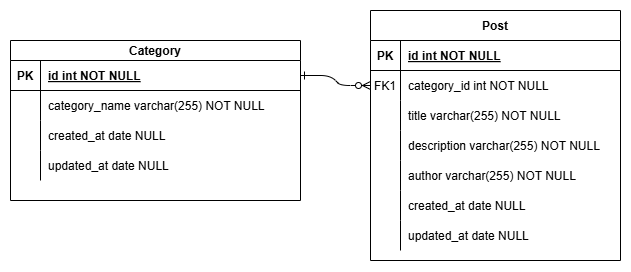

The diagram above was exported from draw.io. Its source (the exported page's mxGraphModel, read from the mxfile embedded in the PNG):
<mxGraphModel dx="689" dy="432" grid="1" gridSize="10" guides="1" tooltips="1" connect="1" arrows="1" fold="1" page="1" pageScale="1" pageWidth="850" pageHeight="1100" math="0" shadow="0" extFonts="Permanent Marker^https://fonts.googleapis.com/css?family=Permanent+Marker">
  <root>
    <mxCell id="0" />
    <mxCell id="1" parent="0" />
    <mxCell id="C-vyLk0tnHw3VtMMgP7b-1" value="" style="edgeStyle=entityRelationEdgeStyle;endArrow=ERzeroToMany;startArrow=ERone;endFill=1;startFill=0;" parent="1" source="C-vyLk0tnHw3VtMMgP7b-24" target="C-vyLk0tnHw3VtMMgP7b-6" edge="1">
      <mxGeometry width="100" height="100" relative="1" as="geometry">
        <mxPoint x="340" y="720" as="sourcePoint" />
        <mxPoint x="440" y="620" as="targetPoint" />
      </mxGeometry>
    </mxCell>
    <mxCell id="C-vyLk0tnHw3VtMMgP7b-23" value="Category" style="shape=table;startSize=20;container=1;collapsible=1;childLayout=tableLayout;fixedRows=1;rowLines=0;fontStyle=1;align=center;resizeLast=1;" parent="1" vertex="1">
      <mxGeometry x="80" y="120" width="290" height="160" as="geometry" />
    </mxCell>
    <mxCell id="C-vyLk0tnHw3VtMMgP7b-24" value="" style="shape=partialRectangle;collapsible=0;dropTarget=0;pointerEvents=0;fillColor=none;points=[[0,0.5],[1,0.5]];portConstraint=eastwest;top=0;left=0;right=0;bottom=1;" parent="C-vyLk0tnHw3VtMMgP7b-23" vertex="1">
      <mxGeometry y="20" width="290" height="30" as="geometry" />
    </mxCell>
    <mxCell id="C-vyLk0tnHw3VtMMgP7b-25" value="PK" style="shape=partialRectangle;overflow=hidden;connectable=0;fillColor=none;top=0;left=0;bottom=0;right=0;fontStyle=1;" parent="C-vyLk0tnHw3VtMMgP7b-24" vertex="1">
      <mxGeometry width="30" height="30" as="geometry">
        <mxRectangle width="30" height="30" as="alternateBounds" />
      </mxGeometry>
    </mxCell>
    <mxCell id="C-vyLk0tnHw3VtMMgP7b-26" value="id int NOT NULL " style="shape=partialRectangle;overflow=hidden;connectable=0;fillColor=none;top=0;left=0;bottom=0;right=0;align=left;spacingLeft=6;fontStyle=5;" parent="C-vyLk0tnHw3VtMMgP7b-24" vertex="1">
      <mxGeometry x="30" width="260" height="30" as="geometry">
        <mxRectangle width="260" height="30" as="alternateBounds" />
      </mxGeometry>
    </mxCell>
    <mxCell id="C-vyLk0tnHw3VtMMgP7b-27" value="" style="shape=partialRectangle;collapsible=0;dropTarget=0;pointerEvents=0;fillColor=none;points=[[0,0.5],[1,0.5]];portConstraint=eastwest;top=0;left=0;right=0;bottom=0;" parent="C-vyLk0tnHw3VtMMgP7b-23" vertex="1">
      <mxGeometry y="50" width="290" height="30" as="geometry" />
    </mxCell>
    <mxCell id="C-vyLk0tnHw3VtMMgP7b-28" value="" style="shape=partialRectangle;overflow=hidden;connectable=0;fillColor=none;top=0;left=0;bottom=0;right=0;" parent="C-vyLk0tnHw3VtMMgP7b-27" vertex="1">
      <mxGeometry width="30" height="30" as="geometry">
        <mxRectangle width="30" height="30" as="alternateBounds" />
      </mxGeometry>
    </mxCell>
    <mxCell id="C-vyLk0tnHw3VtMMgP7b-29" value="category_name varchar(255) NOT NULL" style="shape=partialRectangle;overflow=hidden;connectable=0;fillColor=none;top=0;left=0;bottom=0;right=0;align=left;spacingLeft=6;" parent="C-vyLk0tnHw3VtMMgP7b-27" vertex="1">
      <mxGeometry x="30" width="260" height="30" as="geometry">
        <mxRectangle width="260" height="30" as="alternateBounds" />
      </mxGeometry>
    </mxCell>
    <mxCell id="UIfQQHzHXiOPHWlRKD3C-18" value="" style="shape=partialRectangle;collapsible=0;dropTarget=0;pointerEvents=0;fillColor=none;points=[[0,0.5],[1,0.5]];portConstraint=eastwest;top=0;left=0;right=0;bottom=0;" vertex="1" parent="C-vyLk0tnHw3VtMMgP7b-23">
      <mxGeometry y="80" width="290" height="30" as="geometry" />
    </mxCell>
    <mxCell id="UIfQQHzHXiOPHWlRKD3C-19" value="" style="shape=partialRectangle;overflow=hidden;connectable=0;fillColor=none;top=0;left=0;bottom=0;right=0;" vertex="1" parent="UIfQQHzHXiOPHWlRKD3C-18">
      <mxGeometry width="30" height="30" as="geometry">
        <mxRectangle width="30" height="30" as="alternateBounds" />
      </mxGeometry>
    </mxCell>
    <mxCell id="UIfQQHzHXiOPHWlRKD3C-20" value="created_at date NULL" style="shape=partialRectangle;overflow=hidden;connectable=0;fillColor=none;top=0;left=0;bottom=0;right=0;align=left;spacingLeft=6;" vertex="1" parent="UIfQQHzHXiOPHWlRKD3C-18">
      <mxGeometry x="30" width="260" height="30" as="geometry">
        <mxRectangle width="260" height="30" as="alternateBounds" />
      </mxGeometry>
    </mxCell>
    <mxCell id="UIfQQHzHXiOPHWlRKD3C-21" value="" style="shape=partialRectangle;collapsible=0;dropTarget=0;pointerEvents=0;fillColor=none;points=[[0,0.5],[1,0.5]];portConstraint=eastwest;top=0;left=0;right=0;bottom=0;" vertex="1" parent="C-vyLk0tnHw3VtMMgP7b-23">
      <mxGeometry y="110" width="290" height="30" as="geometry" />
    </mxCell>
    <mxCell id="UIfQQHzHXiOPHWlRKD3C-22" value="" style="shape=partialRectangle;overflow=hidden;connectable=0;fillColor=none;top=0;left=0;bottom=0;right=0;" vertex="1" parent="UIfQQHzHXiOPHWlRKD3C-21">
      <mxGeometry width="30" height="30" as="geometry">
        <mxRectangle width="30" height="30" as="alternateBounds" />
      </mxGeometry>
    </mxCell>
    <mxCell id="UIfQQHzHXiOPHWlRKD3C-23" value="updated_at date NULL" style="shape=partialRectangle;overflow=hidden;connectable=0;fillColor=none;top=0;left=0;bottom=0;right=0;align=left;spacingLeft=6;" vertex="1" parent="UIfQQHzHXiOPHWlRKD3C-21">
      <mxGeometry x="30" width="260" height="30" as="geometry">
        <mxRectangle width="260" height="30" as="alternateBounds" />
      </mxGeometry>
    </mxCell>
    <mxCell id="C-vyLk0tnHw3VtMMgP7b-2" value="Post" style="shape=table;startSize=30;container=1;collapsible=1;childLayout=tableLayout;fixedRows=1;rowLines=0;fontStyle=1;align=center;resizeLast=1;" parent="1" vertex="1">
      <mxGeometry x="440" y="90" width="250" height="250" as="geometry">
        <mxRectangle x="450" y="130" width="60" height="30" as="alternateBounds" />
      </mxGeometry>
    </mxCell>
    <mxCell id="C-vyLk0tnHw3VtMMgP7b-3" value="" style="shape=partialRectangle;collapsible=0;dropTarget=0;pointerEvents=0;fillColor=none;points=[[0,0.5],[1,0.5]];portConstraint=eastwest;top=0;left=0;right=0;bottom=1;" parent="C-vyLk0tnHw3VtMMgP7b-2" vertex="1">
      <mxGeometry y="30" width="250" height="30" as="geometry" />
    </mxCell>
    <mxCell id="C-vyLk0tnHw3VtMMgP7b-4" value="PK" style="shape=partialRectangle;overflow=hidden;connectable=0;fillColor=none;top=0;left=0;bottom=0;right=0;fontStyle=1;" parent="C-vyLk0tnHw3VtMMgP7b-3" vertex="1">
      <mxGeometry width="30" height="30" as="geometry">
        <mxRectangle width="30" height="30" as="alternateBounds" />
      </mxGeometry>
    </mxCell>
    <mxCell id="C-vyLk0tnHw3VtMMgP7b-5" value="id int NOT NULL " style="shape=partialRectangle;overflow=hidden;connectable=0;fillColor=none;top=0;left=0;bottom=0;right=0;align=left;spacingLeft=6;fontStyle=5;" parent="C-vyLk0tnHw3VtMMgP7b-3" vertex="1">
      <mxGeometry x="30" width="220" height="30" as="geometry">
        <mxRectangle width="220" height="30" as="alternateBounds" />
      </mxGeometry>
    </mxCell>
    <mxCell id="C-vyLk0tnHw3VtMMgP7b-6" value="" style="shape=partialRectangle;collapsible=0;dropTarget=0;pointerEvents=0;fillColor=none;points=[[0,0.5],[1,0.5]];portConstraint=eastwest;top=0;left=0;right=0;bottom=0;" parent="C-vyLk0tnHw3VtMMgP7b-2" vertex="1">
      <mxGeometry y="60" width="250" height="30" as="geometry" />
    </mxCell>
    <mxCell id="C-vyLk0tnHw3VtMMgP7b-7" value="FK1" style="shape=partialRectangle;overflow=hidden;connectable=0;fillColor=none;top=0;left=0;bottom=0;right=0;" parent="C-vyLk0tnHw3VtMMgP7b-6" vertex="1">
      <mxGeometry width="30" height="30" as="geometry">
        <mxRectangle width="30" height="30" as="alternateBounds" />
      </mxGeometry>
    </mxCell>
    <mxCell id="C-vyLk0tnHw3VtMMgP7b-8" value="category_id int NOT NULL" style="shape=partialRectangle;overflow=hidden;connectable=0;fillColor=none;top=0;left=0;bottom=0;right=0;align=left;spacingLeft=6;" parent="C-vyLk0tnHw3VtMMgP7b-6" vertex="1">
      <mxGeometry x="30" width="220" height="30" as="geometry">
        <mxRectangle width="220" height="30" as="alternateBounds" />
      </mxGeometry>
    </mxCell>
    <mxCell id="C-vyLk0tnHw3VtMMgP7b-9" value="" style="shape=partialRectangle;collapsible=0;dropTarget=0;pointerEvents=0;fillColor=none;points=[[0,0.5],[1,0.5]];portConstraint=eastwest;top=0;left=0;right=0;bottom=0;" parent="C-vyLk0tnHw3VtMMgP7b-2" vertex="1">
      <mxGeometry y="90" width="250" height="30" as="geometry" />
    </mxCell>
    <mxCell id="C-vyLk0tnHw3VtMMgP7b-10" value="" style="shape=partialRectangle;overflow=hidden;connectable=0;fillColor=none;top=0;left=0;bottom=0;right=0;" parent="C-vyLk0tnHw3VtMMgP7b-9" vertex="1">
      <mxGeometry width="30" height="30" as="geometry">
        <mxRectangle width="30" height="30" as="alternateBounds" />
      </mxGeometry>
    </mxCell>
    <mxCell id="C-vyLk0tnHw3VtMMgP7b-11" value="title varchar(255) NOT NULL" style="shape=partialRectangle;overflow=hidden;connectable=0;fillColor=none;top=0;left=0;bottom=0;right=0;align=left;spacingLeft=6;" parent="C-vyLk0tnHw3VtMMgP7b-9" vertex="1">
      <mxGeometry x="30" width="220" height="30" as="geometry">
        <mxRectangle width="220" height="30" as="alternateBounds" />
      </mxGeometry>
    </mxCell>
    <mxCell id="UIfQQHzHXiOPHWlRKD3C-12" value="" style="shape=partialRectangle;collapsible=0;dropTarget=0;pointerEvents=0;fillColor=none;points=[[0,0.5],[1,0.5]];portConstraint=eastwest;top=0;left=0;right=0;bottom=0;" vertex="1" parent="C-vyLk0tnHw3VtMMgP7b-2">
      <mxGeometry y="120" width="250" height="30" as="geometry" />
    </mxCell>
    <mxCell id="UIfQQHzHXiOPHWlRKD3C-13" value="" style="shape=partialRectangle;overflow=hidden;connectable=0;fillColor=none;top=0;left=0;bottom=0;right=0;" vertex="1" parent="UIfQQHzHXiOPHWlRKD3C-12">
      <mxGeometry width="30" height="30" as="geometry">
        <mxRectangle width="30" height="30" as="alternateBounds" />
      </mxGeometry>
    </mxCell>
    <mxCell id="UIfQQHzHXiOPHWlRKD3C-14" value="description varchar(255) NOT NULL" style="shape=partialRectangle;overflow=hidden;connectable=0;fillColor=none;top=0;left=0;bottom=0;right=0;align=left;spacingLeft=6;" vertex="1" parent="UIfQQHzHXiOPHWlRKD3C-12">
      <mxGeometry x="30" width="220" height="30" as="geometry">
        <mxRectangle width="220" height="30" as="alternateBounds" />
      </mxGeometry>
    </mxCell>
    <mxCell id="UIfQQHzHXiOPHWlRKD3C-15" value="" style="shape=partialRectangle;collapsible=0;dropTarget=0;pointerEvents=0;fillColor=none;points=[[0,0.5],[1,0.5]];portConstraint=eastwest;top=0;left=0;right=0;bottom=0;" vertex="1" parent="C-vyLk0tnHw3VtMMgP7b-2">
      <mxGeometry y="150" width="250" height="30" as="geometry" />
    </mxCell>
    <mxCell id="UIfQQHzHXiOPHWlRKD3C-16" value="" style="shape=partialRectangle;overflow=hidden;connectable=0;fillColor=none;top=0;left=0;bottom=0;right=0;" vertex="1" parent="UIfQQHzHXiOPHWlRKD3C-15">
      <mxGeometry width="30" height="30" as="geometry">
        <mxRectangle width="30" height="30" as="alternateBounds" />
      </mxGeometry>
    </mxCell>
    <mxCell id="UIfQQHzHXiOPHWlRKD3C-17" value="author varchar(255) NOT NULL" style="shape=partialRectangle;overflow=hidden;connectable=0;fillColor=none;top=0;left=0;bottom=0;right=0;align=left;spacingLeft=6;" vertex="1" parent="UIfQQHzHXiOPHWlRKD3C-15">
      <mxGeometry x="30" width="220" height="30" as="geometry">
        <mxRectangle width="220" height="30" as="alternateBounds" />
      </mxGeometry>
    </mxCell>
    <mxCell id="UIfQQHzHXiOPHWlRKD3C-24" value="" style="shape=partialRectangle;collapsible=0;dropTarget=0;pointerEvents=0;fillColor=none;points=[[0,0.5],[1,0.5]];portConstraint=eastwest;top=0;left=0;right=0;bottom=0;" vertex="1" parent="C-vyLk0tnHw3VtMMgP7b-2">
      <mxGeometry y="180" width="250" height="30" as="geometry" />
    </mxCell>
    <mxCell id="UIfQQHzHXiOPHWlRKD3C-25" value="" style="shape=partialRectangle;overflow=hidden;connectable=0;fillColor=none;top=0;left=0;bottom=0;right=0;" vertex="1" parent="UIfQQHzHXiOPHWlRKD3C-24">
      <mxGeometry width="30" height="30" as="geometry">
        <mxRectangle width="30" height="30" as="alternateBounds" />
      </mxGeometry>
    </mxCell>
    <mxCell id="UIfQQHzHXiOPHWlRKD3C-26" value="created_at date NULL" style="shape=partialRectangle;overflow=hidden;connectable=0;fillColor=none;top=0;left=0;bottom=0;right=0;align=left;spacingLeft=6;" vertex="1" parent="UIfQQHzHXiOPHWlRKD3C-24">
      <mxGeometry x="30" width="220" height="30" as="geometry">
        <mxRectangle width="220" height="30" as="alternateBounds" />
      </mxGeometry>
    </mxCell>
    <mxCell id="UIfQQHzHXiOPHWlRKD3C-27" value="" style="shape=partialRectangle;collapsible=0;dropTarget=0;pointerEvents=0;fillColor=none;points=[[0,0.5],[1,0.5]];portConstraint=eastwest;top=0;left=0;right=0;bottom=0;" vertex="1" parent="C-vyLk0tnHw3VtMMgP7b-2">
      <mxGeometry y="210" width="250" height="30" as="geometry" />
    </mxCell>
    <mxCell id="UIfQQHzHXiOPHWlRKD3C-28" value="" style="shape=partialRectangle;overflow=hidden;connectable=0;fillColor=none;top=0;left=0;bottom=0;right=0;" vertex="1" parent="UIfQQHzHXiOPHWlRKD3C-27">
      <mxGeometry width="30" height="30" as="geometry">
        <mxRectangle width="30" height="30" as="alternateBounds" />
      </mxGeometry>
    </mxCell>
    <mxCell id="UIfQQHzHXiOPHWlRKD3C-29" value="updated_at date NULL" style="shape=partialRectangle;overflow=hidden;connectable=0;fillColor=none;top=0;left=0;bottom=0;right=0;align=left;spacingLeft=6;" vertex="1" parent="UIfQQHzHXiOPHWlRKD3C-27">
      <mxGeometry x="30" width="220" height="30" as="geometry">
        <mxRectangle width="220" height="30" as="alternateBounds" />
      </mxGeometry>
    </mxCell>
  </root>
</mxGraphModel>